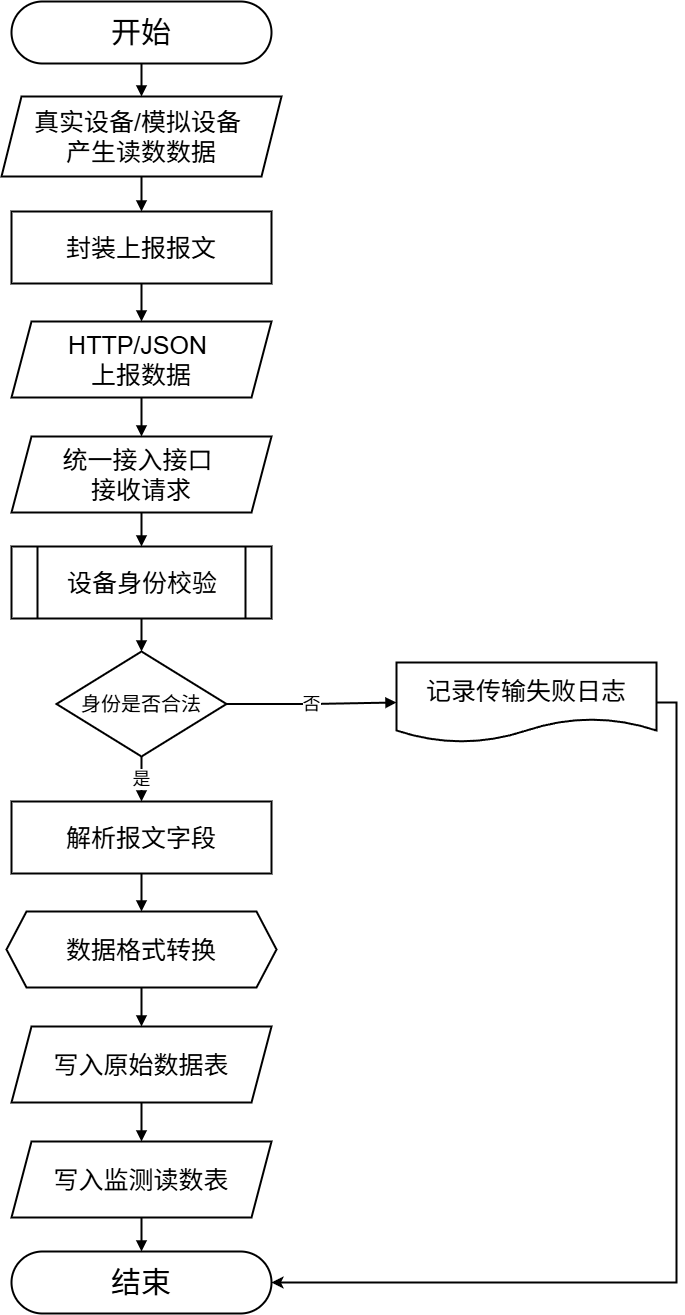

The diagram above was exported from draw.io. Its source (the exported page's mxGraphModel, read from the mxfile embedded in the PNG):
<mxGraphModel dx="2002" dy="1393" grid="1" gridSize="10" guides="1" tooltips="1" connect="1" arrows="1" fold="1" page="1" pageScale="1" pageWidth="1500" pageHeight="1400" math="0" shadow="0">
  <root>
    <mxCell id="0" />
    <mxCell id="1" parent="0" />
    <mxCell id="3" parent="1" style="rounded=1;arcSize=50;whiteSpace=wrap;html=1;fillColor=#ffffff;strokeColor=#000000;strokeWidth=2;fontSize=17;" value="&lt;font style=&quot;font-size: 30px;&quot;&gt;开始&lt;/font&gt;" vertex="1">
      <mxGeometry height="62" width="260" x="577" y="31" as="geometry" />
    </mxCell>
    <mxCell id="4" parent="1" style="shape=parallelogram;perimeter=parallelogramPerimeter;whiteSpace=wrap;html=1;fixedSize=1;fillColor=#ffffff;strokeColor=#000000;strokeWidth=2;fontSize=17;" value="&lt;font style=&quot;font-size: 25px;&quot;&gt;真实设备/模拟设备&amp;nbsp;&lt;/font&gt;&lt;div&gt;&lt;font style=&quot;font-size: 25px;&quot;&gt;产生读数数据&lt;/font&gt;&lt;/div&gt;" vertex="1">
      <mxGeometry height="80" width="280" x="567" y="126" as="geometry" />
    </mxCell>
    <mxCell id="5" parent="1" style="rounded=0;whiteSpace=wrap;html=1;fillColor=#ffffff;strokeColor=#000000;strokeWidth=2;fontSize=17;" value="&lt;font style=&quot;font-size: 25px;&quot;&gt;封装上报报文&lt;/font&gt;" vertex="1">
      <mxGeometry height="72" width="260" x="577" y="241" as="geometry" />
    </mxCell>
    <mxCell id="6" parent="1" style="shape=parallelogram;perimeter=parallelogramPerimeter;whiteSpace=wrap;html=1;fixedSize=1;fillColor=#ffffff;strokeColor=#000000;strokeWidth=2;fontSize=17;" value="&lt;font style=&quot;font-size: 25px;&quot;&gt;HTTP/JSON&amp;nbsp;&lt;/font&gt;&lt;div&gt;&lt;font style=&quot;font-size: 25px;&quot;&gt;上报数据&lt;/font&gt;&lt;/div&gt;" vertex="1">
      <mxGeometry height="76" width="260" x="577" y="351" as="geometry" />
    </mxCell>
    <mxCell id="7" parent="1" style="shape=parallelogram;perimeter=parallelogramPerimeter;whiteSpace=wrap;html=1;fixedSize=1;fillColor=#ffffff;strokeColor=#000000;strokeWidth=2;fontSize=17;" value="&lt;font style=&quot;font-size: 25px;&quot;&gt;统一接入接口&amp;nbsp;&lt;/font&gt;&lt;div&gt;&lt;font style=&quot;font-size: 25px;&quot;&gt;接收请求&lt;/font&gt;&lt;/div&gt;" vertex="1">
      <mxGeometry height="76" width="260" x="577" y="466" as="geometry" />
    </mxCell>
    <mxCell id="8" parent="1" style="shape=process;whiteSpace=wrap;html=1;backgroundOutline=1;fillColor=#ffffff;strokeColor=#000000;strokeWidth=2;fontSize=17;" value="&lt;font style=&quot;font-size: 25px;&quot;&gt;设备身份校验&lt;/font&gt;" vertex="1">
      <mxGeometry height="72" width="260" x="577" y="576" as="geometry" />
    </mxCell>
    <mxCell id="9" parent="1" style="rhombus;whiteSpace=wrap;html=1;fillColor=#ffffff;strokeColor=#000000;strokeWidth=2;fontSize=17;" value="&lt;font style=&quot;font-size: 20px;&quot;&gt;身份是否合法&lt;/font&gt;" vertex="1">
      <mxGeometry height="105" width="170" x="622" y="681" as="geometry" />
    </mxCell>
    <mxCell id="uZUxKA5YcVRkhJ2LsEbX-29" edge="1" parent="1" source="10" style="edgeStyle=orthogonalEdgeStyle;rounded=0;orthogonalLoop=1;jettySize=auto;html=1;exitX=1;exitY=0.5;exitDx=0;exitDy=0;entryX=1;entryY=0.5;entryDx=0;entryDy=0;strokeWidth=2;" target="16">
      <mxGeometry relative="1" as="geometry" />
    </mxCell>
    <mxCell id="10" parent="1" style="shape=document;whiteSpace=wrap;html=1;boundedLbl=1;fillColor=#ffffff;strokeColor=#000000;strokeWidth=2;fontSize=17;" value="&lt;font style=&quot;font-size: 25px;&quot;&gt;记录传输失败日志&lt;/font&gt;" vertex="1">
      <mxGeometry height="80" width="260" x="962" y="692" as="geometry" />
    </mxCell>
    <mxCell id="12" parent="1" style="rounded=0;whiteSpace=wrap;html=1;fillColor=#ffffff;strokeColor=#000000;strokeWidth=2;fontSize=17;" value="&lt;font style=&quot;font-size: 25px;&quot;&gt;解析报文字段&lt;/font&gt;" vertex="1">
      <mxGeometry height="72" width="260" x="577" y="831" as="geometry" />
    </mxCell>
    <mxCell id="13" parent="1" style="shape=hexagon;perimeter=hexagonPerimeter2;whiteSpace=wrap;html=1;fixedSize=1;fillColor=#ffffff;strokeColor=#000000;strokeWidth=2;fontSize=17;" value="&lt;font style=&quot;font-size: 25px;&quot;&gt;数据格式转换&lt;/font&gt;" vertex="1">
      <mxGeometry height="76" width="270" x="572" y="941" as="geometry" />
    </mxCell>
    <mxCell id="14" parent="1" style="shape=parallelogram;perimeter=parallelogramPerimeter;whiteSpace=wrap;html=1;fixedSize=1;fillColor=#ffffff;strokeColor=#000000;strokeWidth=2;fontSize=17;" value="&lt;font style=&quot;font-size: 25px;&quot;&gt;写入原始数据表&lt;/font&gt;" vertex="1">
      <mxGeometry height="76" width="260" x="577" y="1056" as="geometry" />
    </mxCell>
    <mxCell id="15" parent="1" style="shape=parallelogram;perimeter=parallelogramPerimeter;whiteSpace=wrap;html=1;fixedSize=1;fillColor=#ffffff;strokeColor=#000000;strokeWidth=2;fontSize=17;" value="&lt;font style=&quot;font-size: 25px;&quot;&gt;写入监测读数表&lt;/font&gt;" vertex="1">
      <mxGeometry height="76" width="260" x="577" y="1171" as="geometry" />
    </mxCell>
    <mxCell id="16" parent="1" style="rounded=1;arcSize=50;whiteSpace=wrap;html=1;fillColor=#ffffff;strokeColor=#000000;strokeWidth=2;fontSize=17;" value="&lt;font style=&quot;font-size: 30px;&quot;&gt;结束&lt;/font&gt;" vertex="1">
      <mxGeometry height="62" width="260" x="577" y="1281" as="geometry" />
    </mxCell>
    <mxCell id="17" edge="1" parent="1" source="3" style="endArrow=block;html=1;rounded=0;edgeStyle=orthogonalEdgeStyle;strokeWidth=2;fontSize=14;" target="4" value="">
      <mxGeometry relative="1" as="geometry" />
    </mxCell>
    <mxCell id="18" edge="1" parent="1" source="4" style="endArrow=block;html=1;rounded=0;edgeStyle=orthogonalEdgeStyle;strokeWidth=2;fontSize=14;" target="5" value="">
      <mxGeometry relative="1" as="geometry" />
    </mxCell>
    <mxCell id="19" edge="1" parent="1" source="5" style="endArrow=block;html=1;rounded=0;edgeStyle=orthogonalEdgeStyle;strokeWidth=2;fontSize=14;" target="6" value="">
      <mxGeometry relative="1" as="geometry" />
    </mxCell>
    <mxCell id="20" edge="1" parent="1" source="6" style="endArrow=block;html=1;rounded=0;edgeStyle=orthogonalEdgeStyle;strokeWidth=2;fontSize=14;" target="7" value="">
      <mxGeometry relative="1" as="geometry" />
    </mxCell>
    <mxCell id="21" edge="1" parent="1" source="7" style="endArrow=block;html=1;rounded=0;edgeStyle=orthogonalEdgeStyle;strokeWidth=2;fontSize=14;" target="8" value="">
      <mxGeometry relative="1" as="geometry" />
    </mxCell>
    <mxCell id="22" edge="1" parent="1" source="8" style="endArrow=block;html=1;rounded=0;edgeStyle=orthogonalEdgeStyle;strokeWidth=2;fontSize=14;" target="9" value="">
      <mxGeometry relative="1" as="geometry" />
    </mxCell>
    <mxCell id="23" edge="1" parent="1" source="9" style="endArrow=block;html=1;rounded=0;edgeStyle=orthogonalEdgeStyle;strokeWidth=2;fontSize=14;" target="10" value="&lt;font style=&quot;font-size: 18px;&quot;&gt;否&lt;/font&gt;">
      <mxGeometry relative="1" as="geometry" />
    </mxCell>
    <mxCell id="25" edge="1" parent="1" source="9" style="endArrow=block;html=1;rounded=0;edgeStyle=orthogonalEdgeStyle;strokeWidth=2;fontSize=14;" target="12" value="&lt;font style=&quot;font-size: 18px;&quot;&gt;是&lt;/font&gt;">
      <mxGeometry relative="1" as="geometry" />
    </mxCell>
    <mxCell id="26" edge="1" parent="1" source="12" style="endArrow=block;html=1;rounded=0;edgeStyle=orthogonalEdgeStyle;strokeWidth=2;fontSize=14;" target="13" value="">
      <mxGeometry relative="1" as="geometry" />
    </mxCell>
    <mxCell id="27" edge="1" parent="1" source="13" style="endArrow=block;html=1;rounded=0;edgeStyle=orthogonalEdgeStyle;strokeWidth=2;fontSize=14;" target="14" value="">
      <mxGeometry relative="1" as="geometry" />
    </mxCell>
    <mxCell id="28" edge="1" parent="1" source="14" style="endArrow=block;html=1;rounded=0;edgeStyle=orthogonalEdgeStyle;strokeWidth=2;fontSize=14;" target="15" value="">
      <mxGeometry relative="1" as="geometry" />
    </mxCell>
    <mxCell id="29" edge="1" parent="1" source="15" style="endArrow=block;html=1;rounded=0;edgeStyle=orthogonalEdgeStyle;strokeWidth=2;fontSize=14;" target="16" value="">
      <mxGeometry relative="1" as="geometry" />
    </mxCell>
  </root>
</mxGraphModel>